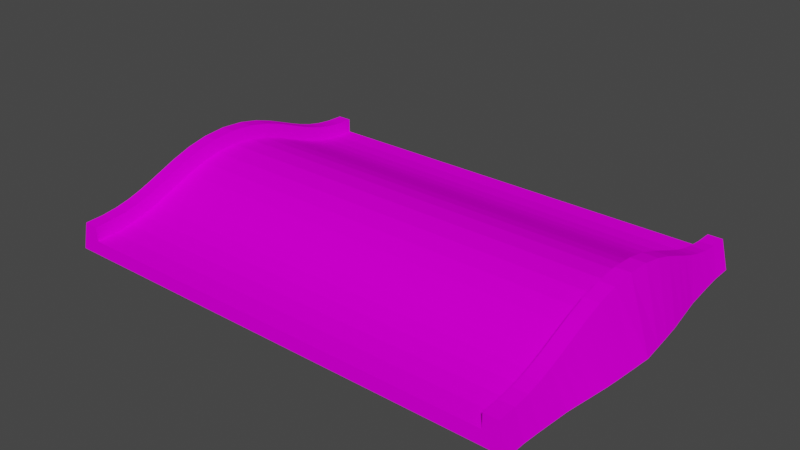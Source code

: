 # Source: prosta_width.blend  (saved by Blender 3.3.6; exported with 4.5.12 LTS)
import bpy
from mathutils import Matrix  # noqa: F401  (used for matrix-valued properties, if any)

bpy.ops.wm.read_factory_settings(use_empty=True)
scene = bpy.context.scene
scene.name = 'Scene'

# ---- collections
col_collection = bpy.data.collections.new('Collection'); scene.collection.children.link(col_collection)

# ---- images (referenced by path relative to the original .blend; pixels are not part of the script)
import os
ASSET_DIR = os.environ.get("B2B_ASSET_DIR", "")  # directory of the original .blend (textures are referenced by path, not embedded)
HERE = os.path.dirname(os.path.abspath(__file__))  # packed textures are extracted next to this script under _unpacked/

def load_image(name, relpath, width, height, colorspace="sRGB"):
    """Load a texture the original file referenced (path relative to the .blend, or extracted next to this script)."""
    p = next((c for c in (os.path.join(HERE, relpath), os.path.join(ASSET_DIR, relpath)) if relpath and os.path.exists(c)), "")
    if p:
        img = bpy.data.images.load(p, check_existing=True)
        img.name = name
    else:  # same state as the original file: an image datablock whose file is absent (Cycles renders it pink)
        img = bpy.data.images.new(name, width, height)
        img.source = "FILE"
        img.filepath = "//" + (relpath or name)
    img.colorspace_settings.name = colorspace
    return img
img_trackset00_trk_startline_jpg_001 = load_image('trackset00_trk_startline.jpg.001', 'trackset00_trk_startline.jpg', 1024, 1024, 'sRGB')
img_trackset00_trk_sidewall_grass_jpg_001 = load_image('trackset00_trk_sidewall_grass.jpg.001', 'trackset00_trk_sidewall_grass.jpg', 1024, 1024, 'sRGB')
img_trackset00_trk_c1_inout_jpg_001 = load_image('trackset00_trk_c1_inout.jpg.001', 'trackset00_trk_c1_inout.jpg', 1024, 1024, 'sRGB')

# ---- materials (node trees are filled in below, after node groups)
mat_trackset00_trk_startline = bpy.data.materials.new('trackset00_trk_startline')
mat_trackset00_trk_startline.alpha_threshold = 0.0
mat_trackset00_trk_startline.use_transparent_shadow = False
mat_trackset00_trk_startline.diffuse_color = (1.0, 1.0, 1.0, 1.0)
mat_trackset00_trk_startline.roughness = 0.5
mat_trackset00_trk_sidewall_grass = bpy.data.materials.new('trackset00_trk_sidewall_grass')
mat_trackset00_trk_sidewall_grass.alpha_threshold = 0.0
mat_trackset00_trk_sidewall_grass.use_transparent_shadow = False
mat_trackset00_trk_sidewall_grass.diffuse_color = (1.0, 1.0, 1.0, 1.0)
mat_trackset00_trk_sidewall_grass.roughness = 0.5
mat_trackset00_trk_c1_inout = bpy.data.materials.new('trackset00_trk_c1_inout')
mat_trackset00_trk_c1_inout.alpha_threshold = 0.0
mat_trackset00_trk_c1_inout.use_transparent_shadow = False
mat_trackset00_trk_c1_inout.diffuse_color = (1.0, 1.0, 1.0, 1.0)
mat_trackset00_trk_c1_inout.roughness = 0.5
mat_trackset00_trk_c1_straight = bpy.data.materials.new('trackset00_trk_c1_straight')
mat_trackset00_trk_c1_straight.use_transparent_shadow = False

# ---- material node trees
mat_trackset00_trk_startline.use_nodes = True; mat_trackset00_trk_startline.node_tree.nodes.clear()
_N = mat_trackset00_trk_startline.node_tree.nodes; _L = mat_trackset00_trk_startline.node_tree.links
n0 = _N.new('ShaderNodeBsdfDiffuse'); n0.name = 'Diffuse BSDF'; n0.location = (0, 0)
n1 = _N.new('ShaderNodeTexImage'); n1.name = 'Image Texture'; n1.location = (0, 0)
n1.image = img_trackset00_trk_startline_jpg_001
n2 = _N.new('ShaderNodeOutputMaterial'); n2.name = 'Material Output'; n2.location = (0, 0)
_L.new(n0.outputs[0], n2.inputs[0])
_L.new(n1.outputs[0], n0.inputs[0])
n2.is_active_output = True
mat_trackset00_trk_sidewall_grass.use_nodes = True; mat_trackset00_trk_sidewall_grass.node_tree.nodes.clear()
_N = mat_trackset00_trk_sidewall_grass.node_tree.nodes; _L = mat_trackset00_trk_sidewall_grass.node_tree.links
n0 = _N.new('ShaderNodeBsdfDiffuse'); n0.name = 'Diffuse BSDF'; n0.location = (0, 0)
n1 = _N.new('ShaderNodeTexImage'); n1.name = 'Image Texture'; n1.location = (0, 0)
n1.image = img_trackset00_trk_sidewall_grass_jpg_001
n2 = _N.new('ShaderNodeOutputMaterial'); n2.name = 'Material Output'; n2.location = (0, 0)
_L.new(n0.outputs[0], n2.inputs[0])
_L.new(n1.outputs[0], n0.inputs[0])
n2.is_active_output = True
mat_trackset00_trk_c1_inout.use_nodes = True; mat_trackset00_trk_c1_inout.node_tree.nodes.clear()
_N = mat_trackset00_trk_c1_inout.node_tree.nodes; _L = mat_trackset00_trk_c1_inout.node_tree.links
n0 = _N.new('ShaderNodeBsdfDiffuse'); n0.name = 'Diffuse BSDF'; n0.location = (0, 0)
n1 = _N.new('ShaderNodeTexImage'); n1.name = 'Image Texture'; n1.location = (0, 0)
n1.image = img_trackset00_trk_c1_inout_jpg_001
n2 = _N.new('ShaderNodeOutputMaterial'); n2.name = 'Material Output'; n2.location = (0, 0)
_L.new(n0.outputs[0], n2.inputs[0])
_L.new(n1.outputs[0], n0.inputs[0])
n2.is_active_output = True
mat_trackset00_trk_c1_straight.use_nodes = True; mat_trackset00_trk_c1_straight.node_tree.nodes.clear()
_N = mat_trackset00_trk_c1_straight.node_tree.nodes; _L = mat_trackset00_trk_c1_straight.node_tree.links
n0 = _N.new('ShaderNodeBsdfPrincipled'); n0.name = 'Principled BSDF'; n0.location = (10, 300)
n0.distribution = 'GGX'
n0.subsurface_method = 'RANDOM_WALK_SKIN'
n0.inputs[3].default_value = 1.45
n0.inputs[27].default_value = (0.0, 0.0, 0.0, 1.0)
n0.inputs[28].default_value = 1.0
n1 = _N.new('ShaderNodeOutputMaterial'); n1.name = 'Material Output'; n1.location = (300, 300)
_L.new(n0.outputs[0], n1.inputs[0])
n1.is_active_output = True

# ---- world
world_world = bpy.data.worlds.new('World'); scene.world = world_world
world_world.use_nodes = True; world_world.node_tree.nodes.clear()
_N = world_world.node_tree.nodes; _L = world_world.node_tree.links
n0 = _N.new('ShaderNodeOutputWorld'); n0.name = 'World Output'; n0.location = (300, 300)
n1 = _N.new('ShaderNodeBackground'); n1.name = 'Background'; n1.location = (10, 300)
n1.inputs[0].default_value = (0.05088, 0.05088, 0.05088, 1.0)
_L.new(n1.outputs[0], n0.inputs[0])
n0.is_active_output = True
world_world.color = (0.05088, 0.05088, 0.05088)
world_world.use_sun_shadow = False
world_world.sun_shadow_jitter_overblur = 0.0

# ---- meshes
me_track17_pmd0_mesh_002 = bpy.data.meshes.new('TRACK17.PMD0.mesh.002')
me_track17_pmd0_mesh_002.from_pydata([(16.0, 11.88, 2.0), (15.0, 11.88, 1.0), (15.0, 11.88, 2.0), (-16.5, 11.88, 0.0), (-15.0, 11.88, 2.0), (16.0, -11.88, 2.0), (16.5, -11.88, 0.0), (15.0, -11.88, 1.0), (15.0, -11.88, 2.0), (-16.5, -11.88, 0.0), (-16.0, -11.88, 2.0), (-15.0, -11.88, 2.0), (-15.0, -11.88, 1.0), (-16.0, 1.659, 4.68), (-16.0, -4.451e-07, 4.805), (-17.56, 6.676e-06, 0.0), (-17.44, 1.374, 0.0), (-17.03, -5.0, 0.0), (-17.21, -3.768, 0.0), (-16.0, -4.47, 3.921), (-16.0, -5.765, 3.402), (-17.33, -2.595, 0.0), (-16.0, -3.127, 4.367), (-17.44, -1.374, 0.0), (-16.0, -1.659, 4.68), (-16.58, -9.123, 0.0), (-16.67, -7.971, 0.0), (-16.0, -8.503, 2.404), (-16.0, -9.498, 2.184), (-16.75, -6.923, 0.0), (-16.0, -7.58, 2.689), (-16.89, -5.944, 0.0), (-16.0, -6.68, 3.028), (-15.0, -5.765, 3.402), (-15.0, -4.47, 3.921), (-15.0, -4.118, 2.985), (-15.0, -5.383, 2.479), (-15.0, -3.127, 4.367), (-15.0, -2.859, 3.403), (-15.0, -1.659, 4.68), (-15.0, -1.516, 3.69), (-15.0, -1.192e-07, 4.805), (-15.0, -1.192e-07, 3.805), (-15.0, -10.61, 2.044), (-15.0, -10.51, 1.049), (-15.0, -9.498, 2.184), (-15.0, -9.309, 1.202), (-15.0, -8.503, 2.404), (-15.0, -8.235, 1.441), (-15.0, -7.58, 2.689), (-15.0, -7.25, 1.745), (-15.0, -6.68, 3.028), (-15.0, -6.312, 2.098), (-16.0, -10.61, 2.044), (-16.5, -10.41, 0.0), (16.0, -5.765, 3.402), (16.0, -4.47, 3.921), (17.21, -3.768, 0.0), (17.03, -5.0, 0.0), (16.0, -3.127, 4.367), (17.33, -2.595, 0.0), (16.0, -1.659, 4.68), (17.44, -1.374, 0.0), (16.0, 5.213e-06, 4.805), (17.56, 4.768e-06, 0.0), (16.0, -9.498, 2.184), (16.0, -8.503, 2.404), (16.67, -7.971, 0.0), (16.58, -9.123, 0.0), (16.0, -7.58, 2.689), (16.75, -6.923, 0.0), (16.0, -6.68, 3.028), (16.89, -5.944, 0.0), (15.0, -5.383, 2.479), (15.0, -4.118, 2.985), (15.0, -4.47, 3.921), (15.0, -5.765, 3.402), (15.0, -2.859, 3.403), (15.0, -3.127, 4.367), (15.0, -1.516, 3.69), (15.0, -1.659, 4.68), (15.0, 1.156e-05, 3.805), (15.0, 1.156e-05, 4.805), (15.0, -10.51, 1.049), (15.0, -10.61, 2.044), (15.0, -9.309, 1.202), (15.0, -9.498, 2.184), (15.0, -8.235, 1.441), (15.0, -8.503, 2.404), (15.0, -7.25, 1.745), (15.0, -7.58, 2.689), (15.0, -6.312, 2.098), (15.0, -6.68, 3.028), (16.0, -10.61, 2.044), (16.5, -10.41, 0.0), (-16.0, 11.88, 2.0), (-16.0, 10.61, 2.044), (-16.5, 10.41, 0.0), (-16.0, 9.498, 2.184), (-16.58, 9.123, 0.0), (-16.0, 8.503, 2.404), (-16.67, 7.971, 0.0), (-16.0, 7.577, 2.69), (-16.75, 6.923, 0.0), (-15.0, 5.383, 2.479), (-15.0, 4.118, 2.985), (-15.0, 4.47, 3.921), (-15.0, 5.765, 3.402), (-15.0, 2.859, 3.403), (-15.0, 3.128, 4.366), (-15.0, 1.516, 3.69), (-15.0, 1.659, 4.68), (-16.0, 4.47, 3.921), (-16.0, 5.765, 3.402), (-16.0, 3.128, 4.366), (-15.0, 11.88, 1.0), (-15.0, 10.51, 1.049), (-15.0, 10.61, 2.044), (-15.0, 9.309, 1.202), (-15.0, 9.498, 2.184), (-15.0, 8.235, 1.441), (-15.0, 8.503, 2.404), (-15.0, 7.25, 1.745), (-15.0, 7.577, 2.69), (-15.0, 6.312, 2.098), (-15.0, 6.68, 3.028), (-16.0, 6.68, 3.028), (-16.89, 5.944, 0.0), (-17.03, 5.0, 0.0), (17.03, 5.0, 0.0), (17.21, 3.768, 0.0), (16.0, 4.47, 3.921), (16.0, 5.765, 3.402), (17.33, 2.595, 0.0), (16.0, 3.128, 4.366), (17.44, 1.374, 0.0), (16.0, 1.659, 4.68), (16.5, 11.88, 0.0), (16.5, 10.41, 0.0), (16.0, 10.61, 2.044), (15.0, 1.659, 4.68), (15.0, 10.61, 2.044), (15.0, 10.51, 1.049), (15.0, 9.498, 2.184), (15.0, 9.309, 1.202), (15.0, 8.503, 2.404), (15.0, 8.235, 1.441), (15.0, 7.577, 2.69), (15.0, 7.25, 1.745), (15.0, 6.68, 3.028), (15.0, 6.312, 2.098), (15.0, 5.765, 3.402), (15.0, 5.383, 2.479), (16.0, 9.498, 2.184), (16.0, 8.503, 2.404), (16.0, 7.577, 2.69), (16.0, 6.68, 3.028), (16.75, 6.923, 0.0), (16.89, 5.944, 0.0), (-17.21, 3.768, 0.0), (-17.33, 2.595, 0.0), (15.0, 4.47, 3.921), (15.0, 3.128, 4.366), (15.0, 2.859, 3.403), (15.0, 4.118, 2.985), (15.0, 1.516, 3.69), (16.58, 9.123, 0.0), (16.67, 7.971, 0.0)], [], [(13, 16, 15, 14), (17, 20, 19, 18), (18, 19, 22, 21), (21, 22, 24, 23), (23, 24, 14, 15), (25, 28, 27, 26), (26, 27, 30, 29), (29, 30, 32, 31), (31, 32, 20, 17), (33, 36, 35, 34), (34, 35, 38, 37), (37, 38, 40, 39), (39, 40, 42, 41), (20, 33, 34, 19), (19, 34, 37, 22), (22, 37, 39, 24), (24, 39, 41, 14), (11, 12, 44, 43), (43, 44, 46, 45), (45, 46, 48, 47), (47, 48, 50, 49), (49, 50, 52, 51), (51, 52, 36, 33), (10, 11, 43, 53), (53, 43, 45, 28), (28, 45, 47, 27), (27, 47, 49, 30), (30, 49, 51, 32), (32, 51, 33, 20), (9, 10, 53, 54), (54, 53, 28, 25), (55, 58, 57, 56), (56, 57, 60, 59), (59, 60, 62, 61), (61, 62, 64, 63), (65, 68, 67, 66), (66, 67, 70, 69), (69, 70, 72, 71), (71, 72, 58, 55), (73, 76, 75, 74), (74, 75, 78, 77), (77, 78, 80, 79), (79, 80, 82, 81), (75, 56, 59, 78), (76, 55, 56, 75), (78, 59, 61, 80), (80, 61, 63, 82), (7, 8, 84, 83), (83, 84, 86, 85), (85, 86, 88, 87), (87, 88, 90, 89), (91, 92, 76, 73), (8, 5, 93, 84), (84, 93, 65, 86), (86, 65, 66, 88), (88, 66, 69, 90), (90, 69, 71, 92), (89, 90, 92, 91), (92, 71, 55, 76), (5, 6, 94, 93), (93, 94, 68, 65), (95, 3, 97, 96), (96, 97, 99, 98), (98, 99, 101, 100), (100, 101, 103, 102), (104, 107, 106, 105), (105, 106, 109, 108), (108, 109, 111, 110), (110, 111, 41, 42), (107, 113, 112, 106), (106, 112, 114, 109), (109, 114, 13, 111), (111, 13, 14, 41), (115, 4, 117, 116), (116, 117, 119, 118), (118, 119, 121, 120), (120, 121, 123, 122), (122, 123, 125, 124), (124, 125, 107, 104), (4, 95, 96, 117), (117, 96, 98, 119), (119, 98, 100, 121), (121, 100, 102, 123), (123, 102, 126, 125), (125, 126, 113, 107), (102, 103, 127, 126), (126, 127, 128, 113), (129, 132, 131, 130), (130, 131, 134, 133), (133, 134, 136, 135), (135, 136, 63, 64), (137, 0, 139, 138), (136, 140, 82, 63), (2, 1, 142, 141), (141, 142, 144, 143), (143, 144, 146, 145), (145, 146, 148, 147), (147, 148, 150, 149), (149, 150, 152, 151), (0, 2, 141, 139), (139, 141, 143, 153), (153, 143, 145, 154), (154, 145, 147, 155), (155, 147, 149, 156), (157, 155, 156, 158), (156, 149, 151, 132), (158, 156, 132, 129), (113, 128, 159, 112), (112, 159, 160, 114), (114, 160, 16, 13), (161, 164, 163, 162), (162, 163, 165, 140), (140, 165, 81, 82), (132, 151, 161, 131), (138, 139, 153, 166), (166, 153, 154, 167), (167, 154, 155, 157), (151, 152, 164, 161), (131, 161, 162, 134), (134, 162, 140, 136), (12, 7, 83, 44), (44, 83, 85, 46), (46, 85, 87, 48), (48, 87, 89, 50), (52, 91, 73, 36), (40, 79, 81, 42), (36, 73, 74, 35), (35, 74, 77, 38), (38, 77, 79, 40), (50, 89, 91, 52), (144, 118, 120, 146), (146, 120, 122, 148), (148, 122, 124, 150), (150, 124, 104, 152), (163, 108, 110, 165), (165, 110, 42, 81), (152, 104, 105, 164), (164, 105, 108, 163), (1, 115, 116, 142), (142, 116, 118, 144), (9, 54, 25, 26, 29, 31, 17, 18, 21, 23, 15, 16, 160, 159, 128, 127, 103, 101, 99, 97, 3, 137, 138, 166, 167, 157, 158, 129, 130, 133, 135, 64, 62, 60, 57, 58, 72, 70, 67, 68, 94, 6)])
me_track17_pmd0_mesh_002.polygons.foreach_set('material_index', [1, 1, 1, 1, 1, 1, 1, 1, 1, 1, 1, 1, 1, 1, 1, 1, 1, 1, 1, 1, 1, 1, 1, 1, 1, 1, 1, 1, 1, 1, 1, 1, 1, 1, 1, 1, 1, 1, 1, 1, 1, 1, 1, 1, 1, 1, 1, 1, 1, 1, 1, 1, 1, 1, 1, 1, 1, 1, 1, 1, 1, 1, 1, 1, 1, 1, 1, 1, 1, 1, 1, 1, 1, 1, 1, 1, 1, 1, 1, 1, 1, 1, 1, 1, 1, 1, 1, 1, 1, 1, 1, 1, 1, 1, 1, 1, 1, 1, 1, 1, 1, 1, 1, 1, 1, 1, 1, 1, 1, 1, 1, 1, 1, 1, 1, 1, 1, 1, 1, 1, 2, 2, 2, 2, 2, 2, 2, 2, 2, 2, 2, 2, 2, 2, 2, 2, 2, 2, 2, 2, 3])
_uv = me_track17_pmd0_mesh_002.uv_layers.new(name='UVMap')
_uv.uv.foreach_set('vector', [0.5, 0.05, 0.75, 0.05, 0.75, 0.0, 0.5, 0.0, 0.75, 0.3, 0.5, 0.3, 0.5, 0.35, 0.75, 0.35, 0.75, 0.35, 0.5, 0.35, 0.5, 0.4, 0.75, 0.4, 0.75, 0.4, 0.5, 0.4, 0.5, 0.45, 0.75, 0.45, 0.75, 0.45, 0.5, 0.45, 0.5, 0.5, 0.75, 0.5, 0.75, 0.1, 0.5, 0.1, 0.5, 0.15, 0.75, 0.15, 0.75, 0.15, 0.5, 0.15, 0.5, 0.2, 0.75, 0.2, 0.75, 0.2, 0.5, 0.2, 0.5, 0.25, 0.75, 0.25, 0.75, 0.25, 0.5, 0.25, 0.5, 0.3, 0.75, 0.3, 0.5, 0.35, 0.75, 0.35, 0.75, 0.4, 0.5, 0.4, 0.5, 0.35, 0.75, 0.35, 0.75, 0.4, 0.5, 0.4, 0.5, 0.4, 0.75, 0.4, 0.75, 0.45, 0.5, 0.45, 0.5, 0.45, 0.75, 0.45, 0.75, 0.5, 0.5, 0.5, 0.5, 0.3, 0.25, 0.3, 0.25, 0.35, 0.5, 0.35, 0.5, 0.35, 0.25, 0.35, 0.25, 0.4, 0.5, 0.4, 0.5, 0.4, 0.25, 0.4, 0.25, 0.45, 0.5, 0.45, 0.5, 0.45, 0.25, 0.45, 0.25, 0.5, 0.5, 0.5, 0.5, 0.0, 0.75, 0.0, 0.75, 0.05, 0.5, 0.05, 0.5, 0.05, 0.75, 0.05, 0.75, 0.1, 0.5, 0.1, 0.5, 0.1, 0.75, 0.1, 0.75, 0.15, 0.5, 0.15, 0.5, 0.15, 0.75, 0.15, 0.75, 0.2, 0.5, 0.2, 0.5, 0.2, 0.75, 0.2, 0.75, 0.25, 0.5, 0.25, 0.5, 0.25, 0.75, 0.25, 0.75, 0.3, 0.5, 0.3, 0.5, 0.0, 0.25, 0.0, 0.25, 0.05, 0.5, 0.05, 0.5, 0.05, 0.25, 0.05, 0.25, 0.1, 0.5, 0.1, 0.5, 0.1, 0.25, 0.1, 0.25, 0.15, 0.5, 0.15, 0.5, 0.15, 0.25, 0.15, 0.25, 0.2, 0.5, 0.2, 0.5, 0.2, 0.25, 0.2, 0.25, 0.25, 0.5, 0.25, 0.5, 0.25, 0.25, 0.25, 0.25, 0.3, 0.5, 0.3, 0.75, 0.0, 0.5, 0.0, 0.5, 0.05, 0.75, 0.05, 0.75, 0.05, 0.5, 0.05, 0.5, 0.1, 0.75, 0.1, 0.5, 0.3, 0.75, 0.3, 0.75, 0.35, 0.5, 0.35, 0.5, 0.35, 0.75, 0.35, 0.75, 0.4, 0.5, 0.4, 0.5, 0.4, 0.75, 0.4, 0.75, 0.45, 0.5, 0.45, 0.5, 0.45, 0.75, 0.45, 0.75, 0.5, 0.5, 0.5, 0.5, 0.1, 0.75, 0.1, 0.75, 0.15, 0.5, 0.15, 0.5, 0.15, 0.75, 0.15, 0.75, 0.2, 0.5, 0.2, 0.5, 0.2, 0.75, 0.2, 0.75, 0.25, 0.5, 0.25, 0.5, 0.25, 0.75, 0.25, 0.75, 0.3, 0.5, 0.3, 0.75, 0.35, 0.5, 0.35, 0.5, 0.4, 0.75, 0.4, 0.75, 0.35, 0.5, 0.35, 0.5, 0.4, 0.75, 0.4, 0.75, 0.4, 0.5, 0.4, 0.5, 0.45, 0.75, 0.45, 0.75, 0.45, 0.5, 0.45, 0.5, 0.5, 0.75, 0.5, 0.25, 0.35, 0.5, 0.35, 0.5, 0.4, 0.25, 0.4, 0.25, 0.3, 0.5, 0.3, 0.5, 0.35, 0.25, 0.35, 0.25, 0.4, 0.5, 0.4, 0.5, 0.45, 0.25, 0.45, 0.25, 0.45, 0.5, 0.45, 0.5, 0.5, 0.25, 0.5, 0.75, 0.0, 0.5, 0.0, 0.5, 0.05, 0.75, 0.05, 0.75, 0.05, 0.5, 0.05, 0.5, 0.1, 0.75, 0.1, 0.75, 0.1, 0.5, 0.1, 0.5, 0.15, 0.75, 0.15, 0.75, 0.15, 0.5, 0.15, 0.5, 0.2, 0.75, 0.2, 0.75, 0.25, 0.5, 0.25, 0.5, 0.3, 0.75, 0.3, 0.25, 0.0, 0.5, 0.0, 0.5, 0.05, 0.25, 0.05, 0.25, 0.05, 0.5, 0.05, 0.5, 0.1, 0.25, 0.1, 0.25, 0.1, 0.5, 0.1, 0.5, 0.15, 0.25, 0.15, 0.25, 0.15, 0.5, 0.15, 0.5, 0.2, 0.25, 0.2, 0.25, 0.2, 0.5, 0.2, 0.5, 0.25, 0.25, 0.25, 0.75, 0.2, 0.5, 0.2, 0.5, 0.25, 0.75, 0.25, 0.25, 0.25, 0.5, 0.25, 0.5, 0.3, 0.25, 0.3, 0.5, 0.0, 0.75, 0.0, 0.75, 0.05, 0.5, 0.05, 0.5, 0.05, 0.75, 0.05, 0.75, 0.1, 0.5, 0.1, 0.5, 0.5, 0.75, 0.5, 0.75, 0.45, 0.5, 0.45, 0.5, 0.45, 0.75, 0.45, 0.75, 0.4, 0.5, 0.4, 0.5, 0.4, 0.75, 0.4, 0.75, 0.35, 0.5, 0.35, 0.5, 0.35, 0.75, 0.35, 0.75, 0.3, 0.5, 0.3, 0.75, 0.2, 0.5, 0.2, 0.5, 0.15, 0.75, 0.15, 0.75, 0.15, 0.5, 0.15, 0.5, 0.1, 0.75, 0.1, 0.75, 0.1, 0.5, 0.1, 0.5, 0.05, 0.75, 0.05, 0.75, 0.05, 0.5, 0.05, 0.5, 0.0, 0.75, 0.0, 0.25, 0.2, 0.5, 0.2, 0.5, 0.15, 0.25, 0.15, 0.25, 0.15, 0.5, 0.15, 0.5, 0.1, 0.25, 0.1, 0.25, 0.1, 0.5, 0.1, 0.5, 0.05, 0.25, 0.05, 0.25, 0.05, 0.5, 0.05, 0.5, 0.0, 0.25, 0.0, 0.75, 0.5, 0.5, 0.5, 0.5, 0.45, 0.75, 0.45, 0.75, 0.45, 0.5, 0.45, 0.5, 0.4, 0.75, 0.4, 0.75, 0.4, 0.5, 0.4, 0.5, 0.35, 0.75, 0.35, 0.75, 0.4, 0.5, 0.4, 0.5, 0.35, 0.75, 0.35, 0.75, 0.3, 0.5, 0.3, 0.5, 0.25, 0.75, 0.25, 0.75, 0.25, 0.5, 0.25, 0.5, 0.2, 0.75, 0.2, 0.25, 0.5, 0.5, 0.5, 0.5, 0.45, 0.25, 0.45, 0.25, 0.45, 0.5, 0.45, 0.5, 0.4, 0.25, 0.4, 0.25, 0.4, 0.5, 0.4, 0.5, 0.35, 0.25, 0.35, 0.25, 0.35, 0.5, 0.35, 0.5, 0.3, 0.25, 0.3, 0.25, 0.3, 0.5, 0.3, 0.5, 0.25, 0.25, 0.25, 0.25, 0.25, 0.5, 0.25, 0.5, 0.2, 0.25, 0.2, 0.5, 0.3, 0.75, 0.3, 0.75, 0.25, 0.5, 0.25, 0.5, 0.25, 0.75, 0.25, 0.75, 0.2, 0.5, 0.2, 0.75, 0.2, 0.5, 0.2, 0.5, 0.15, 0.75, 0.15, 0.75, 0.15, 0.5, 0.15, 0.5, 0.1, 0.75, 0.1, 0.75, 0.1, 0.5, 0.1, 0.5, 0.05, 0.75, 0.05, 0.75, 0.05, 0.5, 0.05, 0.5, 0.0, 0.75, 0.0, 0.75, 0.5, 0.5, 0.5, 0.5, 0.45, 0.75, 0.45, 0.5, 0.05, 0.25, 0.05, 0.25, 0.0, 0.5, 0.0, 0.5, 0.5, 0.75, 0.5, 0.75, 0.45, 0.5, 0.45, 0.5, 0.45, 0.75, 0.45, 0.75, 0.4, 0.5, 0.4, 0.5, 0.4, 0.75, 0.4, 0.75, 0.35, 0.5, 0.35, 0.5, 0.4, 0.75, 0.4, 0.75, 0.35, 0.5, 0.35, 0.5, 0.3, 0.75, 0.3, 0.75, 0.25, 0.5, 0.25, 0.5, 0.25, 0.75, 0.25, 0.75, 0.2, 0.5, 0.2, 0.5, 0.5, 0.25, 0.5, 0.25, 0.45, 0.5, 0.45, 0.5, 0.45, 0.25, 0.45, 0.25, 0.4, 0.5, 0.4, 0.5, 0.4, 0.25, 0.4, 0.25, 0.35, 0.5, 0.35, 0.5, 0.35, 0.25, 0.35, 0.25, 0.3, 0.5, 0.3, 0.5, 0.3, 0.25, 0.3, 0.25, 0.25, 0.5, 0.25, 0.75, 0.3, 0.5, 0.3, 0.5, 0.25, 0.75, 0.25, 0.5, 0.25, 0.25, 0.25, 0.25, 0.2, 0.5, 0.2, 0.75, 0.25, 0.5, 0.25, 0.5, 0.2, 0.75, 0.2, 0.5, 0.2, 0.75, 0.2, 0.75, 0.15, 0.5, 0.15, 0.5, 0.15, 0.75, 0.15, 0.75, 0.1, 0.5, 0.1, 0.5, 0.1, 0.75, 0.1, 0.75, 0.05, 0.5, 0.05, 0.5, 0.15, 0.75, 0.15, 0.75, 0.1, 0.5, 0.1, 0.5, 0.1, 0.75, 0.1, 0.75, 0.05, 0.5, 0.05, 0.5, 0.05, 0.75, 0.05, 0.75, 0.0, 0.5, 0.0, 0.5, 0.2, 0.25, 0.2, 0.25, 0.15, 0.5, 0.15, 0.75, 0.45, 0.5, 0.45, 0.5, 0.4, 0.75, 0.4, 0.75, 0.4, 0.5, 0.4, 0.5, 0.35, 0.75, 0.35, 0.75, 0.35, 0.5, 0.35, 0.5, 0.3, 0.75, 0.3, 0.5, 0.2, 0.75, 0.2, 0.75, 0.15, 0.5, 0.15, 0.5, 0.15, 0.25, 0.15, 0.25, 0.1, 0.5, 0.1, 0.5, 0.1, 0.25, 0.1, 0.25, 0.05, 0.5, 0.05, 0.0, 0.0, 1.0, 0.0, 1.0, 0.05, 0.0, 0.05, 0.0, 0.05, 1.0, 0.05, 1.0, 0.1, 0.0, 0.1, 0.0, 0.1, 1.0, 0.1, 1.0, 0.15, 0.0, 0.15, 0.0, 0.15, 1.0, 0.15, 1.0, 0.2, 0.0, 0.2, 0.0, 0.25, 1.0, 0.25, 1.0, 0.3, 0.0, 0.3, 0.0, 0.45, 1.0, 0.45, 1.0, 0.5, 0.0, 0.5, 0.0, 0.3, 1.0, 0.3, 1.0, 0.35, 0.0, 0.35, 0.0, 0.35, 1.0, 0.35, 1.0, 0.4, 0.0, 0.4, 0.0, 0.4, 1.0, 0.4, 1.0, 0.45, 0.0, 0.45, 0.0, 0.2, 1.0, 0.2, 1.0, 0.25, 0.0, 0.25, 1.0, 0.9, 0.0, 0.9, 0.0, 0.85, 1.0, 0.85, 1.0, 0.85, 0.0, 0.85, 0.0, 0.8, 1.0, 0.8, 1.0, 0.8, 0.0, 0.8, 0.0, 0.75, 1.0, 0.75, 1.0, 0.75, 0.0, 0.75, 0.0, 0.7, 1.0, 0.7, 1.0, 0.6, 0.0, 0.6, 0.0, 0.55, 1.0, 0.55, 1.0, 0.55, 0.0, 0.55, 0.0, 0.5, 1.0, 0.5, 1.0, 0.7, 0.0, 0.7, 0.0, 0.65, 1.0, 0.65, 1.0, 0.65, 0.0, 0.65, 0.0, 0.6, 1.0, 0.6, 1.0, 1.0, 0.0, 1.0, 0.0, 0.95, 1.0, 0.95, 1.0, 0.95, 0.0, 0.95, 0.0, 0.9, 1.0, 0.9, 0.3081, 0.002063, 0.3081, 0.001859, 0.3071, 0.001678, 0.3061, 0.001517, 0.3052, 0.001371, 0.3036, 0.001234, 0.3019, 0.001102, 0.2999, 0.0009296, 0.2985, 0.0007657, 0.2972, 0.0005951, 0.2958, 0.000403, 0.2972, 0.0002109, 0.2985, 4.029e-05, 0.2999, -0.0001237, 0.3019, -0.0002958, 0.3036, -0.0004278, 0.3052, -0.0005646, 0.3061, -0.0007111, 0.3071, -0.0008721, 0.3081, -0.001053, 0.3081, -0.001257, 0.6911, -0.001257, 0.6911, -0.001053, 0.6921, -0.0008721, 0.6931, -0.0007111, 0.694, -0.0005646, 0.6956, -0.0004278, 0.6973, -0.0002958, 0.6993, -0.0001237, 0.7007, 4.029e-05, 0.702, 0.0002109, 0.7034, 0.000403, 0.702, 0.0005951, 0.7007, 0.0007657, 0.6993, 0.0009297, 0.6973, 0.001102, 0.6956, 0.001234, 0.694, 0.001371, 0.6931, 0.001517, 0.6921, 0.001678, 0.6911, 0.001859, 0.6911, 0.002063])
me_track17_pmd0_mesh_002.materials.append(mat_trackset00_trk_startline)
me_track17_pmd0_mesh_002.materials.append(mat_trackset00_trk_sidewall_grass)
me_track17_pmd0_mesh_002.materials.append(mat_trackset00_trk_c1_inout)
me_track17_pmd0_mesh_002.materials.append(mat_trackset00_trk_c1_straight)
me_track17_pmd0_mesh_002.use_remesh_preserve_volume = False
me_track17_pmd0_mesh_002.use_remesh_preserve_attributes = False
me_track17_pmd0_mesh_002.use_mirror_vertex_groups = False
me_track17_pmd0_mesh_002.update()
me_track17_pmd0_mesh_001 = bpy.data.meshes.new('TRACK17.PMD0.mesh.001')
me_track17_pmd0_mesh_001.from_pydata([(16.0, -11.88, 2.0), (16.5, -11.88, 0.0), (15.0, -11.88, 1.0), (15.0, -11.88, 2.0), (-16.5, -11.88, 0.0), (-16.0, -11.88, 2.0), (-15.0, -11.88, 2.0), (-15.0, -11.88, 1.0)], [], [(7, 6, 5, 4), (1, 0, 3, 2), (1, 2, 7, 4)])
_uv = me_track17_pmd0_mesh_001.uv_layers.new(name='UVMap')
_uv.uv.foreach_set('vector', [0.4516, 0.3227, 0.4602, 0.3726, 0.4858, 0.3731, 0.4943, 0.2704, 0.4943, 0.2704, 0.4858, 0.3731, 0.4602, 0.3726, 0.4516, 0.3227, 0.4697, 0.2715, 0.4507, 0.3349, 0.04274, 0.3351, 0.02285, 0.2716])
me_track17_pmd0_mesh_001.materials.append(mat_trackset00_trk_startline)
me_track17_pmd0_mesh_001.materials.append(mat_trackset00_trk_sidewall_grass)
me_track17_pmd0_mesh_001.materials.append(mat_trackset00_trk_c1_inout)
me_track17_pmd0_mesh_001.use_remesh_preserve_volume = False
me_track17_pmd0_mesh_001.use_remesh_preserve_attributes = False
me_track17_pmd0_mesh_001.use_mirror_vertex_groups = False
me_track17_pmd0_mesh_001.update()
me_track17_pmd0_mesh_003 = bpy.data.meshes.new('TRACK17.PMD0.mesh.003')
me_track17_pmd0_mesh_003.from_pydata([(16.0, 11.88, 2.0), (15.0, 11.88, 1.0), (15.0, 11.88, 2.0), (-16.5, 11.88, 0.0), (-15.0, 11.88, 2.0), (-16.0, 11.88, 2.0), (-15.0, 11.88, 1.0), (16.5, 11.88, 0.0)], [], [(6, 3, 5, 4), (7, 1, 2, 0), (7, 3, 6, 1)])
_uv = me_track17_pmd0_mesh_003.uv_layers.new(name='UVMap')
_uv.uv.foreach_set('vector', [0.4516, 0.3227, 0.4943, 0.2704, 0.4858, 0.3731, 0.4602, 0.3726, 0.4943, 0.2704, 0.4516, 0.3227, 0.4602, 0.3726, 0.4858, 0.3731, 0.4697, 0.2715, 0.02285, 0.2716, 0.04274, 0.3351, 0.4507, 0.3349])
me_track17_pmd0_mesh_003.materials.append(mat_trackset00_trk_startline)
me_track17_pmd0_mesh_003.materials.append(mat_trackset00_trk_sidewall_grass)
me_track17_pmd0_mesh_003.materials.append(mat_trackset00_trk_c1_inout)
me_track17_pmd0_mesh_003.use_remesh_preserve_volume = False
me_track17_pmd0_mesh_003.use_remesh_preserve_attributes = False
me_track17_pmd0_mesh_003.use_mirror_vertex_groups = False
me_track17_pmd0_mesh_003.update()

# ---- objects
ob_main = bpy.data.objects.new('main', me_track17_pmd0_mesh_002)
ob_z1 = bpy.data.objects.new('z1', None)
ob_z2 = bpy.data.objects.new('z2', None)
ob_empty = bpy.data.objects.new('Empty', None)
ob_empty_001 = bpy.data.objects.new('Empty.001', None)
ob_empty_002 = bpy.data.objects.new('Empty.002', None)
ob_empty_003 = bpy.data.objects.new('Empty.003', None)
ob_empty_004 = bpy.data.objects.new('Empty.004', None)
ob_empty_005 = bpy.data.objects.new('Empty.005', None)
ob_enda = bpy.data.objects.new('endA', me_track17_pmd0_mesh_001)
ob_endb = bpy.data.objects.new('endB', me_track17_pmd0_mesh_003)

# ---- transforms, parenting, visibility, modifiers, constraints
ob_main.location = (0.0, 0.0, 0.0)
ob_main.lineart.crease_threshold = 0.0
ob_z1.location = (-2.575e-05, -11.88, 0.0)
ob_z2.location = (-1.24e-05, 11.88, 0.0)
ob_empty.parent = ob_z1
ob_empty.matrix_parent_inverse = Matrix(((1.0, -0.0, 0.0, 2.575e-05), (-0.0, 1.0, -0.0, 11.88), (-0.0, 0.0, 1.0, -0.0), (-0.0, 0.0, -0.0, 1.0)))
ob_empty.location = (0.0, 0.0, 0.0)
ob_empty_001.parent = ob_z1
ob_empty_001.matrix_parent_inverse = Matrix(((1.0, -0.0, 0.0, 2.575e-05), (-0.0, 1.0, -0.0, 11.88), (-0.0, 0.0, 1.0, -0.0), (-0.0, 0.0, -0.0, 1.0)))
ob_empty_001.location = (0.0, 0.0, 0.0)
ob_empty_002.parent = ob_empty
ob_empty_002.location = (-14.93, -11.5, 1.0)
ob_empty_003.parent = ob_empty
ob_empty_003.location = (-14.95, 11.4, 1.0)
ob_empty_004.parent = ob_empty_001
ob_empty_004.location = (14.85, -11.46, 1.0)
ob_empty_005.parent = ob_empty_001
ob_empty_005.location = (14.95, 11.31, 1.0)
ob_enda.parent = ob_main
ob_enda.location = (0.0, 0.0, 0.0)
ob_enda.lineart.crease_threshold = 0.0
ob_endb.parent = ob_main
ob_endb.location = (0.0, 0.0, 0.0)
ob_endb.lineart.crease_threshold = 0.0

# ---- collection membership
col_collection.objects.link(ob_main)
col_collection.objects.link(ob_z1)
col_collection.objects.link(ob_z2)
col_collection.objects.link(ob_empty)
col_collection.objects.link(ob_empty_001)
col_collection.objects.link(ob_empty_002)
col_collection.objects.link(ob_empty_003)
col_collection.objects.link(ob_empty_004)
col_collection.objects.link(ob_empty_005)
col_collection.objects.link(ob_enda)
col_collection.objects.link(ob_endb)

# ---- scene / render settings (as saved in the file)
scene.frame_start = 1; scene.frame_end = 250; scene.frame_set(1)
scene.render.engine = 'BLENDER_EEVEE_NEXT'
scene.cycles.sampling_pattern = 'TABULATED_SOBOL'
scene.cycles.use_light_tree = False
scene.view_settings.view_transform = 'Filmic'
bpy.context.view_layer.update()

# ---- added for rendering (the .blend has no active camera and no usable light): camera, sun
cam_auto = bpy.data.cameras.new('AutoCamera')
cam_auto.lens = 50.0
cam_auto.sensor_width = 36.0
cam_auto.clip_end = 1000.0
ob_auto_camera = bpy.data.objects.new('AutoCamera', cam_auto)
scene.collection.objects.link(ob_auto_camera)
ob_auto_camera.location = (39.4804, -47.3765, 33.9866)
ob_auto_camera.rotation_euler = (1.09748, -7.21219e-08, 0.694738)
scene.camera = ob_auto_camera
light_auto_sun = bpy.data.lights.new('AutoSun', 'SUN')
light_auto_sun.energy = 3.0
light_auto_sun.angle = 0.0523599
ob_auto_sun = bpy.data.objects.new('AutoSun', light_auto_sun)
scene.collection.objects.link(ob_auto_sun)
ob_auto_sun.rotation_euler = (0.872665, 0.174533, 0.523599)
bpy.context.view_layer.update()
